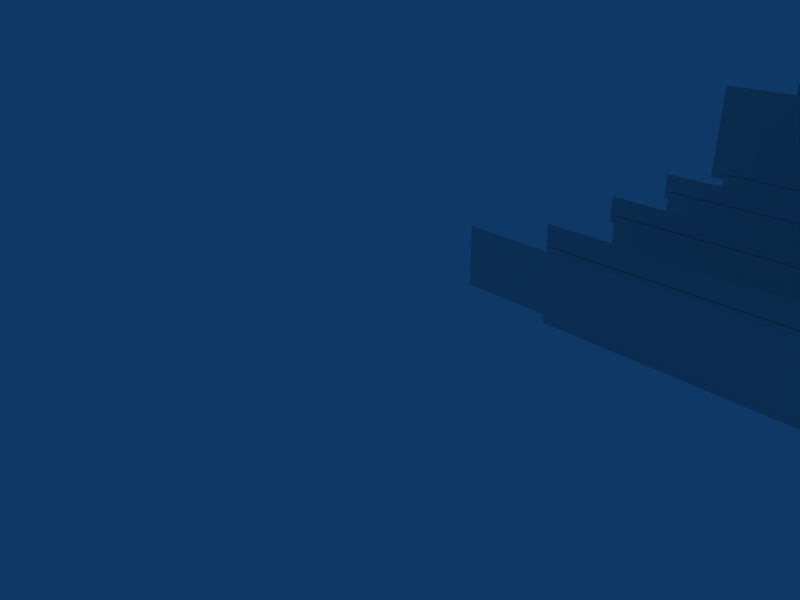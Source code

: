 # Source: MoutainScene.blend  (saved by Blender 2.43.0; exported with 4.5.12 LTS)
import bpy
from mathutils import Matrix  # noqa: F401  (used for matrix-valued properties, if any)

bpy.ops.wm.read_factory_settings(use_empty=True)
scene = bpy.context.scene
scene.name = 'Scene'

# ---- collections
col_collection_1 = bpy.data.collections.new('Collection 1'); scene.collection.children.link(col_collection_1)
col_collection_5 = bpy.data.collections.new('Collection 5'); scene.collection.children.link(col_collection_5)
col_collection_5.hide_render = True
col_collection_5.hide_viewport = True
col_collection_10 = bpy.data.collections.new('Collection 10'); scene.collection.children.link(col_collection_10)
col_collection_10.hide_render = True
col_collection_10.hide_viewport = True

# ---- world
world_world = bpy.data.worlds.new('World'); scene.world = world_world
world_world.color = (0.05656, 0.2208, 0.4)
world_world.use_sun_shadow = False
world_world.sun_shadow_jitter_overblur = 0.0
world_world.cycles.sampling_method = 'MANUAL'
world_world.cycles.sample_map_resolution = 256

# ---- cameras
cam_camera = bpy.data.cameras.new('Camera')
cam_camera.passepartout_alpha = 0.2
cam_camera.clip_end = 100.0
cam_camera.lens = 35.0
cam_camera.ortho_scale = 7.314
cam_camera.show_passepartout = False
cam_camera.show_safe_areas = True
cam_camera.dof.focus_distance = 0.0
cam_camera.dof.aperture_fstop = 128.0

# ---- lights
light_spot = bpy.data.lights.new('Spot', 'POINT')
light_spot.transmission_factor = 0.0
light_spot.cutoff_distance = 30.0
light_spot.energy = 100.0
light_spot.shadow_buffer_clip_start = 1.001
light_spot.shadow_soft_size = 1.0
light_spot.shadow_maximum_resolution = 0.006
light_spot.use_absolute_resolution = True
light_spot.cycles.use_multiple_importance_sampling = False

# ---- meshes
me_plane_019 = bpy.data.meshes.new('Plane.019')
me_plane_019.from_pydata([(5.94, 2.0, 1.168e-07), (5.94, 0.0, 3.423e-08), (0.06, 1.788e-07, 3.423e-08), (0.06, 2.0, 1.168e-07)], [], [(0, 3, 2, 1)])
_uv = me_plane_019.uv_layers.new(name='UVTex')
_uv.uv.foreach_set('vector', [0.2312, 0.2054, 0.2239, 0.2054, 0.2239, 0.1824, 0.2312, 0.1824])
_ca = me_plane_019.color_attributes.new('Col', 'BYTE_COLOR', 'CORNER')
_ca.data.foreach_set('color', [0.9823, 0.9823, 0.9823, 1.0, 0.9734, 0.9734, 0.9734, 1.0, 0.9473, 0.9473, 0.9473, 1.0, 0.9823, 0.9823, 0.9823, 1.0])
me_plane_019.use_remesh_preserve_volume = False
me_plane_019.use_remesh_preserve_attributes = False
me_plane_019.use_mirror_vertex_groups = False
me_plane_019.update()
me_plane_018 = bpy.data.meshes.new('Plane.018')
me_plane_018.from_pydata([(6.23, 1.0, 4.127e-08), (6.23, 0.0, 3.423e-08), (0.07, 1.788e-07, 3.423e-08), (0.07, 1.0, 4.127e-08)], [], [(0, 3, 2, 1)])
_uv = me_plane_018.uv_layers.new(name='UVTex')
_uv.uv.foreach_set('vector', [0.7179, 0.4083, 0.712, 0.4069, 0.712, 0.3721, 0.7179, 0.3734])
_ca = me_plane_018.color_attributes.new('Col', 'BYTE_COLOR', 'CORNER')
_ca.data.foreach_set('color', [0.9823, 0.9823, 0.9823, 1.0, 0.9734, 0.9734, 0.9734, 1.0, 0.9473, 0.9473, 0.9473, 1.0, 0.9823, 0.9823, 0.9823, 1.0])
me_plane_018.use_remesh_preserve_volume = False
me_plane_018.use_remesh_preserve_attributes = False
me_plane_018.use_mirror_vertex_groups = False
me_plane_018.update()
me_plane_016 = bpy.data.meshes.new('Plane.016')
me_plane_016.from_pydata([(7.42, 1.0, 4.127e-08), (7.42, -0.5, -3.52e-09), (0.08, -0.5, -3.52e-09), (0.08, 1.0, 4.127e-08)], [], [(0, 3, 2, 1)])
_uv = me_plane_016.uv_layers.new(name='UVTex')
_uv.uv.foreach_set('vector', [0.758, 0.4083, 0.7518, 0.4083, 0.7518, 0.3683, 0.758, 0.3683])
_ca = me_plane_016.color_attributes.new('Col', 'BYTE_COLOR', 'CORNER')
_ca.data.foreach_set('color', [0.9823, 0.9823, 0.9823, 1.0, 0.9734, 0.9734, 0.9734, 1.0, 0.9473, 0.9473, 0.9473, 1.0, 0.9823, 0.9823, 0.9823, 1.0])
me_plane_016.use_remesh_preserve_volume = False
me_plane_016.use_remesh_preserve_attributes = False
me_plane_016.use_mirror_vertex_groups = False
me_plane_016.update()
me_plane_017 = bpy.data.meshes.new('Plane.017')
me_plane_017.from_pydata([(9.49, 1.99, 1.16e-07), (9.49, 1.09, 1.165e-07), (0.3, 1.09, 1.165e-07), (0.3, 1.99, 1.16e-07)], [], [(0, 3, 2, 1)])
_uv = me_plane_017.uv_layers.new(name='UVTex')
_uv.uv.foreach_set('vector', [0.4166, 0.08608, 0.4148, 0.08608, 0.4148, 0.07763, 0.4166, 0.07763])
_ca = me_plane_017.color_attributes.new('Col', 'BYTE_COLOR', 'CORNER')
_ca.data.foreach_set('color', [0.9823, 0.9823, 0.9823, 1.0, 0.9734, 0.9734, 0.9734, 1.0, 0.9473, 0.9473, 0.9473, 1.0, 0.9823, 0.9823, 0.9823, 1.0])
me_plane_017.use_remesh_preserve_volume = False
me_plane_017.use_remesh_preserve_attributes = False
me_plane_017.use_mirror_vertex_groups = False
me_plane_017.update()
me_plane_015 = bpy.data.meshes.new('Plane.015')
me_plane_015.from_pydata([(12.7, 0.5, 3.52e-09), (12.7, -0.9, -3.372e-08), (0.08, -0.9, -3.372e-08), (0.08, 0.5, 3.52e-09)], [], [(0, 3, 2, 1)])
_uv = me_plane_015.uv_layers.new(name='UVTex')
_uv.uv.foreach_set('vector', [0.4386, 0.4165, 0.4373, 0.4127, 0.4373, 0.3827, 0.4386, 0.3865])
_ca = me_plane_015.color_attributes.new('Col', 'BYTE_COLOR', 'CORNER')
_ca.data.foreach_set('color', [0.9823, 0.9823, 0.9823, 1.0, 0.9734, 0.9734, 0.9734, 1.0, 0.9473, 0.9473, 0.9473, 1.0, 0.9823, 0.9823, 0.9823, 1.0])
me_plane_015.use_remesh_preserve_volume = False
me_plane_015.use_remesh_preserve_attributes = False
me_plane_015.use_mirror_vertex_groups = False
me_plane_015.update()
me_plane_014 = bpy.data.meshes.new('Plane.014')
me_plane_014.from_pydata([(15.3, 0.5, 3.52e-09), (15.3, -1.0, -4.127e-08), (0.1, -1.0, -4.127e-08), (0.1, 0.5, 3.52e-09)], [], [(0, 3, 2, 1)])
_uv = me_plane_014.uv_layers.new(name='UVTex')
_uv.uv.foreach_set('vector', [0.4529, 0.51, 0.4519, 0.51, 0.4519, 0.49, 0.4529, 0.49])
_ca = me_plane_014.color_attributes.new('Col', 'BYTE_COLOR', 'CORNER')
_ca.data.foreach_set('color', [0.9823, 0.9823, 0.9823, 1.0, 0.9734, 0.9734, 0.9734, 1.0, 0.9473, 0.9473, 0.9473, 1.0, 0.9823, 0.9823, 0.9823, 1.0])
me_plane_014.use_remesh_preserve_volume = False
me_plane_014.use_remesh_preserve_attributes = False
me_plane_014.use_mirror_vertex_groups = False
me_plane_014.update()
me_plane_005 = bpy.data.meshes.new('Plane.005')
me_plane_005.from_pydata([(8.94, 0.5, 4.0), (8.94, -1.0, 4.0), (0.06, -1.0, 4.0), (0.06, 0.5, 4.0)], [], [(0, 3, 2, 1)])
_uv = me_plane_005.uv_layers.new(name='UVTex')
_uv.uv.foreach_set('vector', [0.5072, 0.4437, 0.5068, 0.4434, 0.5068, 0.4354, 0.5072, 0.4357])
_ca = me_plane_005.color_attributes.new('Col', 'BYTE_COLOR', 'CORNER')
_ca.data.foreach_set('color', [0.9823, 0.9823, 0.9823, 1.0, 0.9734, 0.9734, 0.9734, 1.0, 0.9473, 0.9473, 0.9473, 1.0, 0.9823, 0.9823, 0.9823, 1.0])
me_plane_005.use_remesh_preserve_volume = False
me_plane_005.use_remesh_preserve_attributes = False
me_plane_005.use_mirror_vertex_groups = False
me_plane_005.update()
me_plane_013 = bpy.data.meshes.new('Plane.013')
me_plane_013.from_pydata([(5.9, 1.0, 4.127e-08), (5.9, 0.0, 3.423e-08), (-1.192e-07, 1.788e-07, 3.423e-08), (3.576e-07, 1.0, 4.127e-08)], [], [(0, 3, 2, 1)])
_uv = me_plane_013.uv_layers.new(name='UVTex')
_uv.uv.foreach_set('vector', [1.0, 1.0, 0.0, 1.0, 0.0, 0.0, 1.0, 0.0])
_ca = me_plane_013.color_attributes.new('Col', 'BYTE_COLOR', 'CORNER')
_ca.data.foreach_set('color', [0.9823, 0.9823, 0.9823, 1.0, 0.9734, 0.9734, 0.9734, 1.0, 0.9473, 0.9473, 0.9473, 1.0, 0.9823, 0.9823, 0.9823, 1.0])
me_plane_013.use_remesh_preserve_volume = False
me_plane_013.use_remesh_preserve_attributes = False
me_plane_013.use_mirror_vertex_groups = False
me_plane_013.update()
me_plane_012 = bpy.data.meshes.new('Plane.012')
me_plane_012.from_pydata([(9.0, 0.5, 4.0), (9.0, -3.02e-07, 4.0), (-1.192e-07, -1.232e-07, 4.0), (3.576e-07, 0.5, 4.0)], [], [(0, 3, 2, 1)])
_uv = me_plane_012.uv_layers.new(name='UVTex')
_uv.uv.foreach_set('vector', [1.0, 1.0, 0.0, 1.0, 0.0, 0.0, 1.0, 0.0])
_ca = me_plane_012.color_attributes.new('Col', 'BYTE_COLOR', 'CORNER')
_ca.data.foreach_set('color', [0.9823, 0.9823, 0.9823, 1.0, 0.9734, 0.9734, 0.9734, 1.0, 0.9473, 0.9473, 0.9473, 1.0, 0.9823, 0.9823, 0.9823, 1.0])
me_plane_012.use_remesh_preserve_volume = False
me_plane_012.use_remesh_preserve_attributes = False
me_plane_012.use_mirror_vertex_groups = False
me_plane_012.update()
me_plane_011 = bpy.data.meshes.new('Plane.011')
me_plane_011.from_pydata([(15.4, 0.5, 3.52e-09), (15.4, 0.0, 3.423e-08), (-1.192e-07, 1.788e-07, 3.423e-08), (3.576e-07, 0.5, 3.52e-09)], [], [(0, 3, 2, 1)])
_uv = me_plane_011.uv_layers.new(name='UVTex')
_uv.uv.foreach_set('vector', [1.0, 1.0, 0.0, 1.0, 0.0, 0.0, 1.0, 0.0])
_ca = me_plane_011.color_attributes.new('Col', 'BYTE_COLOR', 'CORNER')
_ca.data.foreach_set('color', [0.9823, 0.9823, 0.9823, 1.0, 0.9734, 0.9734, 0.9734, 1.0, 0.9473, 0.9473, 0.9473, 1.0, 0.9823, 0.9823, 0.9823, 1.0])
me_plane_011.use_remesh_preserve_volume = False
me_plane_011.use_remesh_preserve_attributes = False
me_plane_011.use_mirror_vertex_groups = False
me_plane_011.update()
me_plane_010 = bpy.data.meshes.new('Plane.010')
me_plane_010.from_pydata([(12.8, 0.5, 3.52e-09), (12.8, 0.0, 3.423e-08), (-1.192e-07, 1.788e-07, 3.423e-08), (3.576e-07, 0.5, 3.52e-09)], [], [(0, 3, 2, 1)])
_uv = me_plane_010.uv_layers.new(name='UVTex')
_uv.uv.foreach_set('vector', [1.0, 1.0, 0.0, 1.0, 0.0, 0.0, 1.0, 0.0])
_ca = me_plane_010.color_attributes.new('Col', 'BYTE_COLOR', 'CORNER')
_ca.data.foreach_set('color', [0.9823, 0.9823, 0.9823, 1.0, 0.9734, 0.9734, 0.9734, 1.0, 0.9473, 0.9473, 0.9473, 1.0, 0.9823, 0.9823, 0.9823, 1.0])
me_plane_010.use_remesh_preserve_volume = False
me_plane_010.use_remesh_preserve_attributes = False
me_plane_010.use_mirror_vertex_groups = False
me_plane_010.update()
me_plane_009 = bpy.data.meshes.new('Plane.009')
me_plane_009.from_pydata([(9.8, 2.0, 1.168e-07), (9.8, 0.0, 3.423e-08), (-1.192e-07, 1.788e-07, 3.423e-08), (3.576e-07, 2.0, 1.168e-07)], [], [(0, 3, 2, 1)])
_uv = me_plane_009.uv_layers.new(name='UVTex')
_uv.uv.foreach_set('vector', [1.0, 1.0, 0.0, 1.0, 0.0, 0.0, 1.0, 0.0])
_ca = me_plane_009.color_attributes.new('Col', 'BYTE_COLOR', 'CORNER')
_ca.data.foreach_set('color', [0.9823, 0.9823, 0.9823, 1.0, 0.9734, 0.9734, 0.9734, 1.0, 0.9473, 0.9473, 0.9473, 1.0, 0.9823, 0.9823, 0.9823, 1.0])
me_plane_009.use_remesh_preserve_volume = False
me_plane_009.use_remesh_preserve_attributes = False
me_plane_009.use_mirror_vertex_groups = False
me_plane_009.update()
me_plane_008 = bpy.data.meshes.new('Plane.008')
me_plane_008.from_pydata([(7.5, 1.0, 4.127e-08), (7.5, 0.0, 3.423e-08), (-1.192e-07, 1.788e-07, 3.423e-08), (3.576e-07, 1.0, 4.127e-08)], [], [(0, 3, 2, 1)])
_uv = me_plane_008.uv_layers.new(name='UVTex')
_uv.uv.foreach_set('vector', [1.0, 1.0, 0.0, 1.0, 0.0, 0.0, 1.0, 0.0])
_ca = me_plane_008.color_attributes.new('Col', 'BYTE_COLOR', 'CORNER')
_ca.data.foreach_set('color', [0.9823, 0.9823, 0.9823, 1.0, 0.9734, 0.9734, 0.9734, 1.0, 0.9473, 0.9473, 0.9473, 1.0, 0.9823, 0.9823, 0.9823, 1.0])
me_plane_008.use_remesh_preserve_volume = False
me_plane_008.use_remesh_preserve_attributes = False
me_plane_008.use_mirror_vertex_groups = False
me_plane_008.update()
me_plane_007 = bpy.data.meshes.new('Plane.007')
me_plane_007.from_pydata([(10.8, 2.0, 1.168e-07), (10.8, 0.0, 3.423e-08), (-1.192e-07, 1.788e-07, 3.423e-08), (3.576e-07, 2.0, 1.168e-07)], [], [(0, 3, 2, 1)])
_uv = me_plane_007.uv_layers.new(name='UVTex')
_uv.uv.foreach_set('vector', [1.0, 1.0, 0.0, 1.0, 0.0, 0.0, 1.0, 0.0])
_ca = me_plane_007.color_attributes.new('Col', 'BYTE_COLOR', 'CORNER')
_ca.data.foreach_set('color', [0.9823, 0.9823, 0.9823, 1.0, 0.9734, 0.9734, 0.9734, 1.0, 0.9473, 0.9473, 0.9473, 1.0, 0.9823, 0.9823, 0.9823, 1.0])
me_plane_007.use_remesh_preserve_volume = False
me_plane_007.use_remesh_preserve_attributes = False
me_plane_007.use_mirror_vertex_groups = False
me_plane_007.update()
me_plane_006 = bpy.data.meshes.new('Plane.006')
me_plane_006.from_pydata([(10.2, 2.0, 1.168e-07), (10.2, 0.0, 3.423e-08), (-1.192e-07, 1.788e-07, 3.423e-08), (3.576e-07, 2.0, 1.168e-07)], [], [(0, 3, 2, 1)])
_uv = me_plane_006.uv_layers.new(name='UVTex')
_uv.uv.foreach_set('vector', [1.0, 1.0, 0.0, 1.0, 0.0, 0.0, 1.0, 0.0])
_ca = me_plane_006.color_attributes.new('Col', 'BYTE_COLOR', 'CORNER')
_ca.data.foreach_set('color', [0.9823, 0.9823, 0.9823, 1.0, 0.9734, 0.9734, 0.9734, 1.0, 0.9473, 0.9473, 0.9473, 1.0, 0.9823, 0.9823, 0.9823, 1.0])
me_plane_006.use_remesh_preserve_volume = False
me_plane_006.use_remesh_preserve_attributes = False
me_plane_006.use_mirror_vertex_groups = False
me_plane_006.update()
me_plane_004 = bpy.data.meshes.new('Plane.004')
me_plane_004.from_pydata([(6.0, 2.0, 1.168e-07), (6.0, 0.0, 3.423e-08), (-1.192e-07, 1.788e-07, 3.423e-08), (3.576e-07, 2.0, 1.168e-07)], [], [(0, 3, 2, 1)])
_uv = me_plane_004.uv_layers.new(name='UVTex')
_uv.uv.foreach_set('vector', [1.0, 1.0, 0.0, 1.0, 0.0, 0.0, 1.0, 0.0])
_ca = me_plane_004.color_attributes.new('Col', 'BYTE_COLOR', 'CORNER')
_ca.data.foreach_set('color', [0.9823, 0.9823, 0.9823, 1.0, 0.9734, 0.9734, 0.9734, 1.0, 0.9473, 0.9473, 0.9473, 1.0, 0.9823, 0.9823, 0.9823, 1.0])
me_plane_004.use_remesh_preserve_volume = False
me_plane_004.use_remesh_preserve_attributes = False
me_plane_004.use_mirror_vertex_groups = False
me_plane_004.update()
me_plane_003 = bpy.data.meshes.new('Plane.003')
me_plane_003.from_pydata([(4.9, 2.0, 1.168e-07), (4.9, 0.0, 3.423e-08), (-1.192e-07, 1.788e-07, 3.423e-08), (3.576e-07, 2.0, 1.168e-07)], [], [(0, 3, 2, 1)])
_uv = me_plane_003.uv_layers.new(name='UVTex')
_uv.uv.foreach_set('vector', [1.0, 1.0, 0.0, 1.0, 0.0, 0.0, 1.0, 0.0])
_ca = me_plane_003.color_attributes.new('Col', 'BYTE_COLOR', 'CORNER')
_ca.data.foreach_set('color', [0.9823, 0.9823, 0.9823, 1.0, 0.9734, 0.9734, 0.9734, 1.0, 0.9473, 0.9473, 0.9473, 1.0, 0.9823, 0.9823, 0.9823, 1.0])
me_plane_003.use_remesh_preserve_volume = False
me_plane_003.use_remesh_preserve_attributes = False
me_plane_003.use_mirror_vertex_groups = False
me_plane_003.update()
me_plane_002 = bpy.data.meshes.new('Plane.002')
me_plane_002.from_pydata([(6.3, 1.0, 4.127e-08), (6.3, 0.0, 3.423e-08), (-1.192e-07, 1.788e-07, 3.423e-08), (3.576e-07, 1.0, 4.127e-08)], [], [(0, 3, 2, 1)])
_uv = me_plane_002.uv_layers.new(name='UVTex')
_uv.uv.foreach_set('vector', [1.0, 1.0, 0.0, 1.0, 0.0, 0.0, 1.0, 0.0])
_ca = me_plane_002.color_attributes.new('Col', 'BYTE_COLOR', 'CORNER')
_ca.data.foreach_set('color', [0.9823, 0.9823, 0.9823, 1.0, 0.9734, 0.9734, 0.9734, 1.0, 0.9473, 0.9473, 0.9473, 1.0, 0.9823, 0.9823, 0.9823, 1.0])
me_plane_002.use_remesh_preserve_volume = False
me_plane_002.use_remesh_preserve_attributes = False
me_plane_002.use_mirror_vertex_groups = False
me_plane_002.update()
me_plane_001 = bpy.data.meshes.new('Plane.001')
me_plane_001.from_pydata([(6.0, 2.0, 1.168e-07), (6.0, 0.0, 3.423e-08), (-1.192e-07, 1.788e-07, 3.423e-08), (3.576e-07, 2.0, 1.168e-07)], [], [(0, 3, 2, 1)])
_uv = me_plane_001.uv_layers.new(name='UVTex')
_uv.uv.foreach_set('vector', [1.0, 1.0, 0.0, 1.0, 0.0, 0.0, 1.0, 0.0])
_ca = me_plane_001.color_attributes.new('Col', 'BYTE_COLOR', 'CORNER')
_ca.data.foreach_set('color', [0.9823, 0.9823, 0.9823, 1.0, 0.9734, 0.9734, 0.9734, 1.0, 0.9473, 0.9473, 0.9473, 1.0, 0.9823, 0.9823, 0.9823, 1.0])
me_plane_001.use_remesh_preserve_volume = False
me_plane_001.use_remesh_preserve_attributes = False
me_plane_001.use_mirror_vertex_groups = False
me_plane_001.update()
me_plane = bpy.data.meshes.new('Plane')
me_plane.from_pydata([(2.0, 2.0, 1.168e-07), (2.0, 0.0, 3.423e-08), (-1.192e-07, 1.788e-07, 3.423e-08), (3.576e-07, 2.0, 1.168e-07)], [], [(0, 3, 2, 1)])
_uv = me_plane.uv_layers.new(name='UVTex')
_uv.uv.foreach_set('vector', [1.0, 1.0, 0.0, 1.0, 0.0, 0.0, 1.0, 0.0])
_ca = me_plane.color_attributes.new('Col', 'BYTE_COLOR', 'CORNER')
_ca.data.foreach_set('color', [0.9823, 0.9823, 0.9823, 1.0, 0.9734, 0.9734, 0.9734, 1.0, 0.9473, 0.9473, 0.9473, 1.0, 0.9823, 0.9823, 0.9823, 1.0])
me_plane.use_remesh_preserve_volume = False
me_plane.use_remesh_preserve_attributes = False
me_plane.use_mirror_vertex_groups = False
me_plane.update()

# ---- objects
ob_plane_019 = bpy.data.objects.new('Plane.019', me_plane_019)
ob_plane_018 = bpy.data.objects.new('Plane.018', me_plane_018)
ob_plane_017 = bpy.data.objects.new('Plane.017', me_plane_016)
ob_plane_016 = bpy.data.objects.new('Plane.016', me_plane_017)
ob_plane_015 = bpy.data.objects.new('Plane.015', me_plane_015)
ob_plane_014 = bpy.data.objects.new('Plane.014', me_plane_014)
ob_plane_013 = bpy.data.objects.new('Plane.013', me_plane_005)
ob_plane_012 = bpy.data.objects.new('Plane.012', me_plane_013)
ob_plane_011 = bpy.data.objects.new('Plane.011', me_plane_012)
ob_plane_010 = bpy.data.objects.new('Plane.010', me_plane_011)
ob_plane_009 = bpy.data.objects.new('Plane.009', me_plane_010)
ob_plane_008 = bpy.data.objects.new('Plane.008', me_plane_009)
ob_plane_007 = bpy.data.objects.new('Plane.007', me_plane_008)
ob_plane_006 = bpy.data.objects.new('Plane.006', me_plane_007)
ob_plane_005 = bpy.data.objects.new('Plane.005', me_plane_006)
ob_plane_004 = bpy.data.objects.new('Plane.004', me_plane_004)
ob_plane_003 = bpy.data.objects.new('Plane.003', me_plane_003)
ob_plane_002 = bpy.data.objects.new('Plane.002', me_plane_002)
ob_plane_001 = bpy.data.objects.new('Plane.001', me_plane_001)
ob_plane = bpy.data.objects.new('Plane', me_plane)
ob_lamp = bpy.data.objects.new('Lamp', light_spot)
ob_camera = bpy.data.objects.new('Camera', cam_camera)

# ---- transforms, parenting, visibility, modifiers, constraints
ob_plane_019.location = (2.583e-07, 19.99, -1.86)
ob_plane_019.rotation_euler = (1.571, -0.0, -0.0)
ob_plane_019.lock_rotations_4d = False
ob_plane_019.empty_display_type = 'ARROWS'
ob_plane_019.color = (0.0, 0.0, 0.0, 1.0)
ob_plane_019.lineart.crease_threshold = 0.0
ob_plane_018.location = (2.583e-07, 17.99, -0.85)
ob_plane_018.rotation_euler = (1.571, -0.0, -0.0)
ob_plane_018.lock_rotations_4d = False
ob_plane_018.empty_display_type = 'ARROWS'
ob_plane_018.color = (0.0, 0.0, 0.0, 1.0)
ob_plane_018.lineart.crease_threshold = 0.0
ob_plane_017.location = (2.583e-07, 11.99, -0.86)
ob_plane_017.rotation_euler = (1.571, -0.0, -0.0)
ob_plane_017.lock_rotations_4d = False
ob_plane_017.empty_display_type = 'ARROWS'
ob_plane_017.color = (0.0, 0.0, 0.0, 1.0)
ob_plane_017.lineart.crease_threshold = 0.0
ob_plane_016.location = (2.583e-07, 9.99, -1.88)
ob_plane_016.rotation_euler = (1.571, -0.0, -0.0)
ob_plane_016.lock_rotations_4d = False
ob_plane_016.empty_display_type = 'ARROWS'
ob_plane_016.color = (0.0, 0.0, 0.0, 1.0)
ob_plane_016.lineart.crease_threshold = 0.0
ob_plane_015.location = (0.01, 7.99, -0.36)
ob_plane_015.rotation_euler = (1.571, -0.0, -0.0)
ob_plane_015.lock_rotations_4d = False
ob_plane_015.empty_display_type = 'ARROWS'
ob_plane_015.color = (0.0, 0.0, 0.0, 1.0)
ob_plane_015.lineart.crease_threshold = 0.0
ob_plane_014.location = (2.583e-07, 5.99, -0.36)
ob_plane_014.rotation_euler = (1.571, -0.0, -0.0)
ob_plane_014.lock_rotations_4d = False
ob_plane_014.empty_display_type = 'ARROWS'
ob_plane_014.color = (0.0, 0.0, 0.0, 1.0)
ob_plane_014.lineart.crease_threshold = 0.0
ob_plane_013.location = (2.583e-07, 7.99, -0.42)
ob_plane_013.rotation_euler = (1.571, -0.0, -0.0)
ob_plane_013.lock_rotations_4d = False
ob_plane_013.empty_display_type = 'ARROWS'
ob_plane_013.color = (0.0, 0.0, 0.0, 1.0)
ob_plane_013.lineart.crease_threshold = 0.0
ob_plane_012.location = (2.583e-07, 2.0, 1.34e-06)
ob_plane_012.rotation_euler = (1.571, -0.0, -0.0)
ob_plane_012.lock_rotations_4d = False
ob_plane_012.empty_display_type = 'ARROWS'
ob_plane_012.color = (0.0, 0.0, 0.0, 1.0)
ob_plane_012.lineart.crease_threshold = 0.0
ob_plane_011.location = (2.583e-07, 8.0, 1.34e-06)
ob_plane_011.rotation_euler = (1.571, -0.0, -0.0)
ob_plane_011.lock_rotations_4d = False
ob_plane_011.empty_display_type = 'ARROWS'
ob_plane_011.color = (0.0, 0.0, 0.0, 1.0)
ob_plane_011.lineart.crease_threshold = 0.0
ob_plane_010.location = (2.583e-07, 6.0, 1.34e-06)
ob_plane_010.rotation_euler = (1.571, -0.0, -0.0)
ob_plane_010.lock_rotations_4d = False
ob_plane_010.empty_display_type = 'ARROWS'
ob_plane_010.color = (0.0, 0.0, 0.0, 1.0)
ob_plane_010.lineart.crease_threshold = 0.0
ob_plane_009.location = (2.583e-07, 8.0, 1.34e-06)
ob_plane_009.rotation_euler = (1.571, -0.0, -0.0)
ob_plane_009.lock_rotations_4d = False
ob_plane_009.empty_display_type = 'ARROWS'
ob_plane_009.color = (0.0, 0.0, 0.0, 1.0)
ob_plane_009.lineart.crease_threshold = 0.0
ob_plane_008.location = (2.583e-07, 10.0, 1.34e-06)
ob_plane_008.rotation_euler = (1.571, -0.0, -0.0)
ob_plane_008.lock_rotations_4d = False
ob_plane_008.empty_display_type = 'ARROWS'
ob_plane_008.color = (0.0, 0.0, 0.0, 1.0)
ob_plane_008.lineart.crease_threshold = 0.0
ob_plane_007.location = (2.583e-07, 12.0, 1.34e-06)
ob_plane_007.rotation_euler = (1.571, -0.0, -0.0)
ob_plane_007.lock_rotations_4d = False
ob_plane_007.empty_display_type = 'ARROWS'
ob_plane_007.color = (0.0, 0.0, 0.0, 1.0)
ob_plane_007.lineart.crease_threshold = 0.0
ob_plane_006.location = (2.583e-07, 14.0, 1.34e-06)
ob_plane_006.rotation_euler = (1.571, -0.0, -0.0)
ob_plane_006.lock_rotations_4d = False
ob_plane_006.empty_display_type = 'ARROWS'
ob_plane_006.color = (0.0, 0.0, 0.0, 1.0)
ob_plane_006.lineart.crease_threshold = 0.0
ob_plane_005.location = (2.583e-07, 14.0, 1.34e-06)
ob_plane_005.rotation_euler = (1.571, -0.0, -0.0)
ob_plane_005.lock_rotations_4d = False
ob_plane_005.empty_display_type = 'ARROWS'
ob_plane_005.color = (0.0, 0.0, 0.0, 1.0)
ob_plane_005.lineart.crease_threshold = 0.0
ob_plane_004.location = (2.583e-07, 14.0, 1.34e-06)
ob_plane_004.rotation_euler = (1.571, -0.0, -0.0)
ob_plane_004.lock_rotations_4d = False
ob_plane_004.empty_display_type = 'ARROWS'
ob_plane_004.color = (0.0, 0.0, 0.0, 1.0)
ob_plane_004.lineart.crease_threshold = 0.0
ob_plane_003.location = (2.583e-07, 16.0, 1.34e-06)
ob_plane_003.rotation_euler = (1.571, -0.0, -0.0)
ob_plane_003.lock_rotations_4d = False
ob_plane_003.empty_display_type = 'ARROWS'
ob_plane_003.color = (0.0, 0.0, 0.0, 1.0)
ob_plane_003.lineart.crease_threshold = 0.0
ob_plane_002.location = (2.583e-07, 18.0, 1.34e-06)
ob_plane_002.rotation_euler = (1.571, -0.0, -0.0)
ob_plane_002.lock_rotations_4d = False
ob_plane_002.empty_display_type = 'ARROWS'
ob_plane_002.color = (0.0, 0.0, 0.0, 1.0)
ob_plane_002.lineart.crease_threshold = 0.0
ob_plane_001.location = (2.583e-07, 20.0, 1.34e-06)
ob_plane_001.rotation_euler = (1.571, -0.0, -0.0)
ob_plane_001.lock_rotations_4d = False
ob_plane_001.empty_display_type = 'ARROWS'
ob_plane_001.color = (0.0, 0.0, 0.0, 1.0)
ob_plane_001.lineart.crease_threshold = 0.0
ob_plane.location = (2.583e-07, 1.0, 1.34e-06)
ob_plane.rotation_euler = (1.571, -0.0, -0.0)
ob_plane.lock_rotations_4d = False
ob_plane.empty_display_type = 'ARROWS'
ob_plane.color = (0.0, 0.0, 0.0, 1.0)
ob_plane.lineart.crease_threshold = 0.0
ob_lamp.location = (4.076, 1.005, 5.904)
ob_lamp.rotation_euler = (0.6503, 0.05522, 1.866)
ob_lamp.lock_rotations_4d = False
ob_lamp.empty_display_type = 'ARROWS'
ob_lamp.color = (0.0, 0.0, 0.0, 0.0)
ob_lamp.lineart.crease_threshold = 0.0
ob_camera.location = (7.481, -6.508, 5.344)
ob_camera.rotation_euler = (1.109, 0.01082, 0.8149)
ob_camera.lock_rotations_4d = False
ob_camera.empty_display_type = 'ARROWS'
ob_camera.color = (0.0, 0.0, 0.0, 0.0)
ob_camera.display_type = 'WIRE'
ob_camera.lineart.crease_threshold = 0.0

# ---- collection membership
col_collection_1.objects.link(ob_plane_019)
col_collection_1.objects.link(ob_plane_018)
col_collection_1.objects.link(ob_plane_017)
col_collection_1.objects.link(ob_plane_016)
col_collection_1.objects.link(ob_plane_015)
col_collection_1.objects.link(ob_plane_014)
col_collection_1.objects.link(ob_plane_013)
col_collection_1.objects.link(ob_plane_012)
col_collection_1.objects.link(ob_plane_011)
col_collection_1.objects.link(ob_plane_010)
col_collection_1.objects.link(ob_plane_009)
col_collection_1.objects.link(ob_plane_008)
col_collection_1.objects.link(ob_plane_007)
col_collection_1.objects.link(ob_plane_006)
col_collection_1.objects.link(ob_plane_005)
col_collection_1.objects.link(ob_plane_004)
col_collection_1.objects.link(ob_plane_003)
col_collection_1.objects.link(ob_plane_002)
col_collection_1.objects.link(ob_plane_001)
col_collection_5.objects.link(ob_plane)
col_collection_10.objects.link(ob_lamp)
col_collection_10.objects.link(ob_camera)

# ---- scene / render settings (as saved in the file)
scene.camera = ob_camera
scene.frame_start = 1; scene.frame_end = 250; scene.frame_set(1)
scene.render.engine = 'BLENDER_EEVEE_NEXT'
scene.render.image_settings.color_mode = 'RGB'
scene.render.image_settings.compression = 90
scene.render.resolution_x = 800
scene.render.resolution_y = 600
scene.render.pixel_aspect_x = 100.0
scene.render.pixel_aspect_y = 100.0
scene.render.fps = 25
scene.render.dither_intensity = 0.0
scene.render.use_compositing = False
scene.render.use_sequencer = False
scene.render.bake_margin = 2
scene.render.bake_bias = 0.0
scene.render.use_stamp_time = False
scene.render.use_stamp_date = False
scene.render.use_stamp_frame = False
scene.render.use_stamp_camera = False
scene.render.use_stamp_scene = False
scene.render.use_stamp_filename = False
scene.render.use_stamp_render_time = False
scene.render.stamp_font_size = 0
scene.cycles.use_denoising = False
scene.cycles.samples = 10
scene.cycles.sampling_pattern = 'TABULATED_SOBOL'
scene.cycles.light_sampling_threshold = 0.0
scene.cycles.use_adaptive_sampling = False
scene.cycles.use_light_tree = False
scene.cycles.blur_glossy = 0.0
scene.cycles.volume_bounces = 1
scene.cycles.pixel_filter_type = 'GAUSSIAN'
scene.cycles.sample_clamp_indirect = 0.0
scene.view_settings.view_transform = 'Raw'
bpy.context.view_layer.update()
